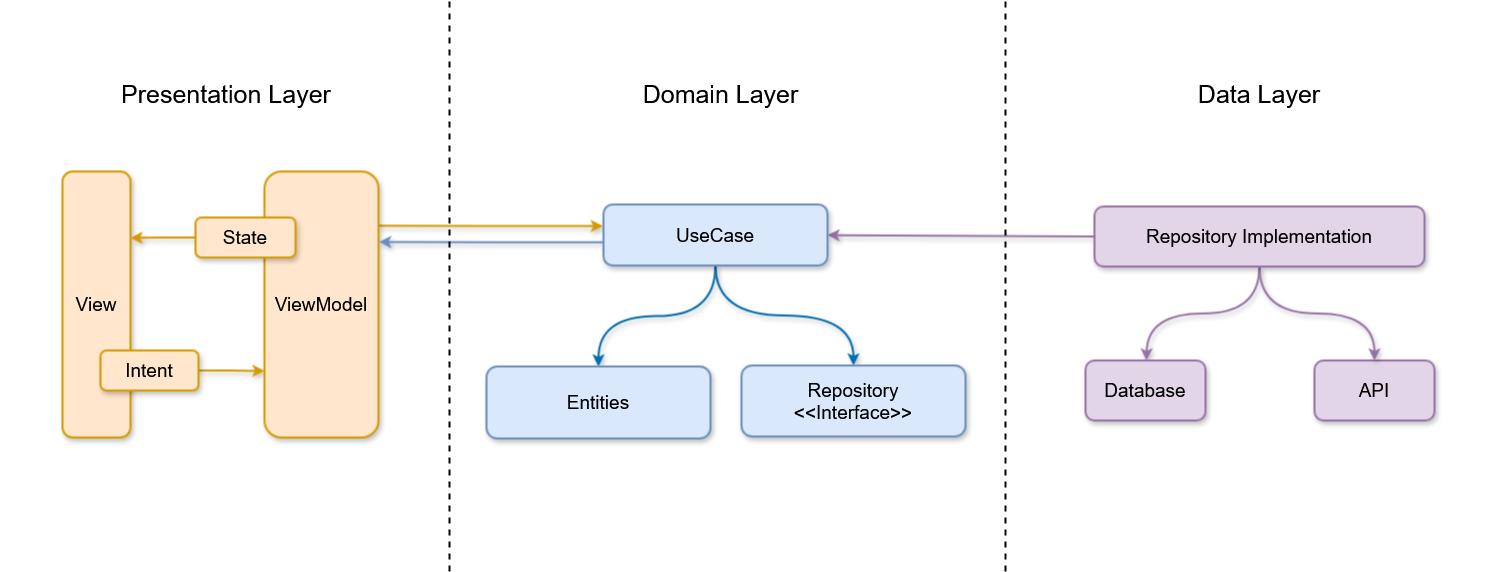

The diagram above was exported from draw.io. Its source (the exported page's mxGraphModel, read from the mxfile embedded in the PNG):
<mxGraphModel dx="1560" dy="1140" grid="1" gridSize="10" guides="1" tooltips="1" connect="1" arrows="1" fold="1" page="1" pageScale="1" pageWidth="200" pageHeight="200" background="#ffffff" math="0" shadow="0">
  <root>
    <mxCell id="0" />
    <mxCell id="1" parent="0" />
    <mxCell id="IX3JWbPE97Z0-Mn2hiBN-55" value="" style="rounded=0;whiteSpace=wrap;html=1;strokeColor=none;movable=1;resizable=1;rotatable=1;deletable=1;editable=1;locked=0;connectable=1;dashed=1;strokeWidth=2;" parent="1" vertex="1">
      <mxGeometry x="220" y="-60" width="1510" height="570" as="geometry" />
    </mxCell>
    <mxCell id="IX3JWbPE97Z0-Mn2hiBN-38" value="&lt;span&gt;API&lt;/span&gt;" style="whiteSpace=wrap;html=1;rounded=1;labelBackgroundColor=none;shadow=1;fontFamily=Helvetica;fillColor=#e1d5e7;strokeColor=#9673a6;fontStyle=0;fontSize=19;strokeWidth=2;" parent="1" vertex="1">
      <mxGeometry x="1534" y="300" width="120" height="60" as="geometry" />
    </mxCell>
    <mxCell id="IX3JWbPE97Z0-Mn2hiBN-1" value="&lt;span&gt;View&lt;/span&gt;" style="rounded=1;whiteSpace=wrap;html=1;glass=0;shadow=1;labelBackgroundColor=none;fillStyle=solid;fontFamily=Helvetica;fillColor=#ffe6cc;strokeColor=#d79b00;fontStyle=0;fontSize=19;strokeWidth=2;" parent="1" vertex="1">
      <mxGeometry x="282" y="111" width="68" height="266" as="geometry" />
    </mxCell>
    <mxCell id="IX3JWbPE97Z0-Mn2hiBN-21" style="edgeStyle=orthogonalEdgeStyle;rounded=0;orthogonalLoop=1;jettySize=auto;html=1;entryX=0;entryY=0.75;entryDx=0;entryDy=0;labelBackgroundColor=none;shadow=1;fontFamily=Helvetica;fillColor=#ffe6cc;strokeColor=#d79b00;fontStyle=0;fontSize=19;strokeWidth=2;" parent="1" source="IX3JWbPE97Z0-Mn2hiBN-7" target="IX3JWbPE97Z0-Mn2hiBN-20" edge="1">
      <mxGeometry relative="1" as="geometry" />
    </mxCell>
    <mxCell id="IX3JWbPE97Z0-Mn2hiBN-7" value="&lt;span&gt;Intent&lt;/span&gt;" style="whiteSpace=wrap;html=1;rounded=1;glass=0;shadow=1;labelBackgroundColor=none;fontFamily=Helvetica;fillColor=#ffe6cc;strokeColor=#d79b00;fontStyle=0;fontSize=19;strokeWidth=2;" parent="1" vertex="1">
      <mxGeometry x="320" y="290" width="98" height="40" as="geometry" />
    </mxCell>
    <mxCell id="IX3JWbPE97Z0-Mn2hiBN-14" style="edgeStyle=orthogonalEdgeStyle;rounded=0;orthogonalLoop=1;jettySize=auto;html=1;entryX=1;entryY=0.25;entryDx=0;entryDy=0;labelBackgroundColor=none;shadow=1;fontFamily=Helvetica;fillColor=#ffe6cc;strokeColor=#d79b00;fontStyle=0;fontSize=19;strokeWidth=2;" parent="1" source="IX3JWbPE97Z0-Mn2hiBN-12" target="IX3JWbPE97Z0-Mn2hiBN-1" edge="1">
      <mxGeometry relative="1" as="geometry" />
    </mxCell>
    <mxCell id="IX3JWbPE97Z0-Mn2hiBN-68" style="edgeStyle=orthogonalEdgeStyle;rounded=0;orthogonalLoop=1;jettySize=auto;html=1;fillColor=#f0a30a;strokeColor=#D79B00;curved=0;shadow=1;entryX=-0.003;entryY=0.354;entryDx=0;entryDy=0;entryPerimeter=0;strokeWidth=2;exitX=0.997;exitY=0.204;exitDx=0;exitDy=0;exitPerimeter=0;" parent="1" source="IX3JWbPE97Z0-Mn2hiBN-20" target="IX3JWbPE97Z0-Mn2hiBN-60" edge="1">
      <mxGeometry relative="1" as="geometry">
        <mxPoint x="614.78" y="160" as="sourcePoint" />
        <mxPoint x="822.0039999999999" y="160.11900000000003" as="targetPoint" />
      </mxGeometry>
    </mxCell>
    <mxCell id="IX3JWbPE97Z0-Mn2hiBN-20" value="&lt;span&gt;ViewModel&lt;/span&gt;" style="rounded=1;whiteSpace=wrap;html=1;glass=0;shadow=1;labelBackgroundColor=none;fontFamily=Helvetica;fillColor=#ffe6cc;strokeColor=#d79b00;fontStyle=0;fontSize=19;strokeWidth=2;" parent="1" vertex="1">
      <mxGeometry x="484" y="111" width="114" height="266" as="geometry" />
    </mxCell>
    <mxCell id="IX3JWbPE97Z0-Mn2hiBN-69" style="edgeStyle=orthogonalEdgeStyle;rounded=0;orthogonalLoop=1;jettySize=auto;html=1;curved=0;fillColor=#b1ddf0;strokeColor=#6C8EBF;shadow=1;exitX=-0.001;exitY=0.62;exitDx=0;exitDy=0;entryX=1.006;entryY=0.265;entryDx=0;entryDy=0;strokeWidth=2;exitPerimeter=0;entryPerimeter=0;" parent="1" source="IX3JWbPE97Z0-Mn2hiBN-60" target="IX3JWbPE97Z0-Mn2hiBN-20" edge="1">
      <mxGeometry relative="1" as="geometry">
        <mxPoint x="800.11" y="185.62999999999997" as="sourcePoint" />
        <mxPoint x="587.0000000000001" y="185.00200000000004" as="targetPoint" />
      </mxGeometry>
    </mxCell>
    <mxCell id="IX3JWbPE97Z0-Mn2hiBN-36" value="" style="edgeStyle=orthogonalEdgeStyle;rounded=0;orthogonalLoop=1;jettySize=auto;html=1;curved=1;labelBackgroundColor=none;shadow=1;fontFamily=Helvetica;fillColor=#e1d5e7;strokeColor=#9673a6;fontStyle=0;fontSize=19;strokeWidth=2;" parent="1" source="IX3JWbPE97Z0-Mn2hiBN-33" edge="1">
      <mxGeometry relative="1" as="geometry">
        <mxPoint x="1366" y="300" as="targetPoint" />
      </mxGeometry>
    </mxCell>
    <mxCell id="IX3JWbPE97Z0-Mn2hiBN-39" value="" style="edgeStyle=orthogonalEdgeStyle;rounded=0;orthogonalLoop=1;jettySize=auto;html=1;curved=1;labelBackgroundColor=none;shadow=1;fontFamily=Helvetica;fillColor=#e1d5e7;strokeColor=#9673a6;fontStyle=0;fontSize=19;strokeWidth=2;" parent="1" source="IX3JWbPE97Z0-Mn2hiBN-33" target="IX3JWbPE97Z0-Mn2hiBN-38" edge="1">
      <mxGeometry relative="1" as="geometry" />
    </mxCell>
    <mxCell id="SY8FtVHwOKfYTctq1MkK-2" style="edgeStyle=orthogonalEdgeStyle;rounded=0;orthogonalLoop=1;jettySize=auto;html=1;strokeWidth=2;shadow=1;curved=1;fillColor=#e1d5e7;strokeColor=#9673a6;" edge="1" parent="1" source="IX3JWbPE97Z0-Mn2hiBN-33" target="IX3JWbPE97Z0-Mn2hiBN-60">
      <mxGeometry relative="1" as="geometry" />
    </mxCell>
    <mxCell id="IX3JWbPE97Z0-Mn2hiBN-33" value="&lt;span&gt;Repository Implementation&lt;/span&gt;" style="rounded=1;whiteSpace=wrap;html=1;labelBackgroundColor=none;shadow=1;fontFamily=Helvetica;fillColor=#e1d5e7;strokeColor=#9673a6;fontStyle=0;fontSize=19;strokeWidth=2;" parent="1" vertex="1">
      <mxGeometry x="1314" y="146" width="330" height="60" as="geometry" />
    </mxCell>
    <mxCell id="IX3JWbPE97Z0-Mn2hiBN-35" value="&lt;span&gt;Database&lt;/span&gt;" style="whiteSpace=wrap;html=1;rounded=1;labelBackgroundColor=none;shadow=1;fontFamily=Helvetica;fillColor=#e1d5e7;strokeColor=#9673a6;fontStyle=0;fontSize=19;strokeWidth=2;" parent="1" vertex="1">
      <mxGeometry x="1305" y="300" width="120" height="60" as="geometry" />
    </mxCell>
    <mxCell id="IX3JWbPE97Z0-Mn2hiBN-12" value="&lt;span&gt;State&lt;/span&gt;" style="whiteSpace=wrap;html=1;rounded=1;glass=0;shadow=1;labelBackgroundColor=none;fontFamily=Helvetica;fillColor=#ffe6cc;strokeColor=#d79b00;fontStyle=0;fontSize=19;strokeWidth=2;" parent="1" vertex="1">
      <mxGeometry x="415" y="157" width="100" height="40" as="geometry" />
    </mxCell>
    <mxCell id="IX3JWbPE97Z0-Mn2hiBN-52" value="" style="line;strokeWidth=2;direction=south;html=1;perimeter=backbonePerimeter;points=[];outlineConnect=0;dashed=1;" parent="1" vertex="1">
      <mxGeometry x="519" y="-59" width="300" height="570" as="geometry" />
    </mxCell>
    <mxCell id="IX3JWbPE97Z0-Mn2hiBN-53" value="" style="line;strokeWidth=2;direction=south;html=1;perimeter=backbonePerimeter;points=[];outlineConnect=0;dashed=1;" parent="1" vertex="1">
      <mxGeometry x="1075" y="-59" width="300" height="570" as="geometry" />
    </mxCell>
    <mxCell id="IX3JWbPE97Z0-Mn2hiBN-57" value="&lt;font style=&quot;font-size: 25px;&quot;&gt;&amp;nbsp;&lt;font&gt;Presentation Layer&amp;nbsp; &lt;br&gt;&lt;/font&gt;&lt;/font&gt;" style="text;html=1;align=center;verticalAlign=middle;whiteSpace=wrap;rounded=0;" parent="1" vertex="1">
      <mxGeometry x="276" y="18" width="340" height="30" as="geometry" />
    </mxCell>
    <mxCell id="IX3JWbPE97Z0-Mn2hiBN-58" value="&lt;font style=&quot;font-size: 25px;&quot;&gt;&lt;span&gt;Domain Layer&lt;/span&gt;&lt;/font&gt;" style="text;html=1;align=center;verticalAlign=middle;whiteSpace=wrap;rounded=0;" parent="1" vertex="1">
      <mxGeometry x="845.5" y="18" width="189" height="30" as="geometry" />
    </mxCell>
    <mxCell id="IX3JWbPE97Z0-Mn2hiBN-59" value="&lt;font style=&quot;font-size: 25px;&quot;&gt;&lt;span&gt;Data Layer&lt;/span&gt;&lt;/font&gt;" style="text;html=1;align=center;verticalAlign=middle;whiteSpace=wrap;rounded=0;" parent="1" vertex="1">
      <mxGeometry x="1359" y="18" width="240" height="30" as="geometry" />
    </mxCell>
    <mxCell id="IX3JWbPE97Z0-Mn2hiBN-66" style="edgeStyle=orthogonalEdgeStyle;rounded=0;orthogonalLoop=1;jettySize=auto;html=1;exitX=0.5;exitY=1;exitDx=0;exitDy=0;fillColor=#1ba1e2;strokeColor=#006EAF;curved=1;shadow=1;strokeWidth=2;" parent="1" source="IX3JWbPE97Z0-Mn2hiBN-60" target="IX3JWbPE97Z0-Mn2hiBN-62" edge="1">
      <mxGeometry relative="1" as="geometry" />
    </mxCell>
    <mxCell id="IX3JWbPE97Z0-Mn2hiBN-67" style="edgeStyle=orthogonalEdgeStyle;rounded=0;orthogonalLoop=1;jettySize=auto;html=1;exitX=0.5;exitY=1;exitDx=0;exitDy=0;curved=1;fillColor=#1ba1e2;strokeColor=#006EAF;shadow=1;strokeWidth=2;" parent="1" source="IX3JWbPE97Z0-Mn2hiBN-60" target="IX3JWbPE97Z0-Mn2hiBN-61" edge="1">
      <mxGeometry relative="1" as="geometry" />
    </mxCell>
    <mxCell id="IX3JWbPE97Z0-Mn2hiBN-60" value="&lt;span&gt;UseCase&lt;br&gt;&lt;/span&gt;" style="rounded=1;whiteSpace=wrap;html=1;labelBackgroundColor=none;shadow=1;fontFamily=Helvetica;fillColor=#dae8fc;strokeColor=#6c8ebf;fontStyle=0;fontSize=19;strokeWidth=2;" parent="1" vertex="1">
      <mxGeometry x="823" y="144" width="224" height="61" as="geometry" />
    </mxCell>
    <mxCell id="IX3JWbPE97Z0-Mn2hiBN-61" value="Entities" style="rounded=1;whiteSpace=wrap;html=1;labelBackgroundColor=none;shadow=1;fontFamily=Helvetica;fillColor=#dae8fc;strokeColor=#6c8ebf;fontStyle=0;fontSize=19;strokeWidth=2;" parent="1" vertex="1">
      <mxGeometry x="706" y="306" width="224" height="72" as="geometry" />
    </mxCell>
    <mxCell id="IX3JWbPE97Z0-Mn2hiBN-62" value="&lt;div&gt;&lt;span&gt;Repository&lt;/span&gt;&lt;/div&gt;&lt;div&gt;&lt;span&gt;&amp;lt;&amp;lt;Interface&amp;gt;&amp;gt;&lt;br&gt;&lt;/span&gt;&lt;/div&gt;" style="rounded=1;whiteSpace=wrap;html=1;labelBackgroundColor=none;shadow=1;fontFamily=Helvetica;fillColor=#dae8fc;strokeColor=#6c8ebf;fontStyle=0;fontSize=19;strokeWidth=2;" parent="1" vertex="1">
      <mxGeometry x="961" y="305" width="224" height="71" as="geometry" />
    </mxCell>
  </root>
</mxGraphModel>